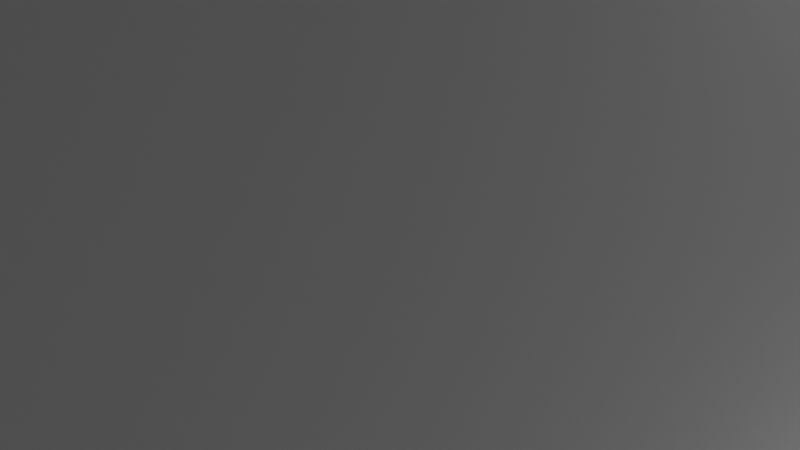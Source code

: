 # Source: up_down_slope.blend  (saved by Blender 3.4.6; exported with 4.5.12 LTS)
import bpy
from mathutils import Matrix  # noqa: F401  (used for matrix-valued properties, if any)

bpy.ops.wm.read_factory_settings(use_empty=True)
scene = bpy.context.scene
scene.name = 'Scene'

# ---- collections
col_collection = bpy.data.collections.new('Collection'); scene.collection.children.link(col_collection)

# ---- materials (node trees are filled in below, after node groups)
mat_initialshadinggroup_001 = bpy.data.materials.new('initialShadingGroup.001')
mat_initialshadinggroup_001.use_transparent_shadow = False
mat_initialshadinggroup_001.roughness = 1.0
mat_lambert3sg_001 = bpy.data.materials.new('lambert3SG.001')
mat_lambert3sg_001.use_transparent_shadow = False
mat_lambert3sg_001.roughness = 1.0

# ---- material node trees
mat_initialshadinggroup_001.use_nodes = True; mat_initialshadinggroup_001.node_tree.nodes.clear()
_N = mat_initialshadinggroup_001.node_tree.nodes; _L = mat_initialshadinggroup_001.node_tree.links
n0 = _N.new('ShaderNodeBsdfPrincipled'); n0.name = 'Principled BSDF'; n0.location = (0, 300)
n0.distribution = 'GGX'
n0.subsurface_method = 'RANDOM_WALK_SKIN'
n0.inputs[2].default_value = 1.0
n0.inputs[3].default_value = 1.45
n0.inputs[13].default_value = 0.0
n0.inputs[27].default_value = (0.0, 0.0, 0.0, 1.0)
n0.inputs[28].default_value = 1.0
n1 = _N.new('ShaderNodeOutputMaterial'); n1.name = 'Material Output'; n1.location = (280, 300)
_L.new(n0.outputs[0], n1.inputs[0])
n1.is_active_output = True
mat_lambert3sg_001.use_nodes = True; mat_lambert3sg_001.node_tree.nodes.clear()
_N = mat_lambert3sg_001.node_tree.nodes; _L = mat_lambert3sg_001.node_tree.links
n0 = _N.new('ShaderNodeBsdfPrincipled'); n0.name = 'Principled BSDF'; n0.location = (0, 300)
n0.distribution = 'GGX'
n0.subsurface_method = 'RANDOM_WALK_SKIN'
n0.inputs[2].default_value = 1.0
n0.inputs[3].default_value = 1.45
n0.inputs[13].default_value = 0.0
n0.inputs[27].default_value = (0.0, 0.0, 0.0, 1.0)
n0.inputs[28].default_value = 1.0
n1 = _N.new('ShaderNodeOutputMaterial'); n1.name = 'Material Output'; n1.location = (280, 300)
_L.new(n0.outputs[0], n1.inputs[0])
n1.is_active_output = True

# ---- world
world_world = bpy.data.worlds.new('World'); scene.world = world_world
world_world.use_nodes = True; world_world.node_tree.nodes.clear()
_N = world_world.node_tree.nodes; _L = world_world.node_tree.links
n0 = _N.new('ShaderNodeOutputWorld'); n0.name = 'World Output'; n0.location = (300, 300)
n1 = _N.new('ShaderNodeBackground'); n1.name = 'Background'; n1.location = (10, 300)
n1.inputs[0].default_value = (0.05088, 0.05088, 0.05088, 1.0)
_L.new(n1.outputs[0], n0.inputs[0])
n0.is_active_output = True
world_world.color = (0.05088, 0.05088, 0.05088)
world_world.use_sun_shadow = False
world_world.sun_shadow_jitter_overblur = 0.0

# ---- cameras
cam_camera = bpy.data.cameras.new('Camera')
cam_camera.clip_end = 100.0
cam_camera.ortho_scale = 7.314

# ---- lights
light_light = bpy.data.lights.new('Light', 'POINT')
light_light.transmission_factor = 0.0
light_light.energy = 1000.0
light_light.shadow_soft_size = 0.1
light_light.shadow_maximum_resolution = 0.006
light_light.use_absolute_resolution = True

# ---- meshes
me_skew = bpy.data.meshes.new('skew')
me_skew.from_pydata([(-30.97, -6.5, 23.05), (30.97, -6.5, 23.05), (-30.97, -5.5, 23.05), (30.97, -5.5, 23.05), (-30.97, 0.5202, -23.08), (30.97, 0.5202, -23.08), (-30.97, -0.4798, -23.08), (30.97, -0.4798, -23.08), (-30.97, 0.5202, -33.0), (30.97, 0.5202, -33.0), (30.97, -0.4798, -33.0), (-30.97, -0.4798, -33.0), (-30.97, -6.5, 33.0), (30.97, -6.5, 33.0), (30.97, -5.5, 33.0), (-30.97, -5.5, 33.0), (-4.04, -6.0, 23.16), (4.04, -6.0, 23.16), (-4.04, 1.946, 23.16), (4.04, 1.946, 23.16), (-4.04, 7.973, -23.16), (4.04, 7.973, -23.16), (-4.04, 0.02724, -23.16), (4.04, 0.02724, -23.16), (-2.043, -6.0, 23.16), (-2.043, 1.946, 23.16), (-2.043, 7.973, -23.16), (-2.043, 0.02724, -23.16), (2.043, -6.0, 23.16), (2.043, 1.946, 23.16), (2.043, 7.973, -23.16), (2.043, 0.02724, -23.16), (-4.04, 0.07692, 23.16), (-4.04, 6.104, -23.16), (-2.043, 6.104, -23.16), (2.043, 6.104, -23.16), (4.04, 6.104, -23.16), (4.04, 0.07692, 23.16), (2.043, 0.07692, 23.16), (-2.043, 0.07692, 23.16)], [], [(12, 13, 14, 15), (2, 3, 5, 4), (8, 9, 10, 11), (6, 7, 1, 0), (1, 7, 5, 3), (6, 0, 2, 4), (4, 5, 9, 8), (5, 7, 10, 9), (7, 6, 11, 10), (6, 4, 8, 11), (0, 1, 13, 12), (1, 3, 14, 13), (3, 2, 15, 14), (2, 0, 12, 15), (16, 24, 39, 32), (18, 25, 26, 20), (33, 34, 27, 22), (22, 27, 24, 16), (17, 23, 36, 37), (22, 16, 32, 33), (26, 25, 29, 30), (37, 38, 28, 17), (30, 29, 19, 21), (31, 35, 36, 23), (28, 31, 23, 17), (33, 32, 18, 20), (20, 26, 34, 33), (35, 34, 26, 30), (36, 35, 30, 21), (37, 36, 21, 19), (29, 38, 37, 19), (25, 39, 38, 29), (32, 39, 25, 18), (39, 24, 27, 34), (28, 38, 35, 31), (35, 38, 39, 34)])
me_skew.polygons.foreach_set('use_smooth', [0, 0, 0, 0, 0, 0, 0, 0, 0, 0, 0, 0, 0, 0, 1, 1, 1, 0, 1, 1, 1, 1, 1, 1, 0, 1, 1, 1, 1, 1, 1, 1, 1, 0, 0, 0])
me_skew.polygons.foreach_set('material_index', [0, 0, 0, 0, 0, 0, 0, 0, 0, 0, 0, 0, 0, 0, 1, 1, 1, 1, 1, 1, 1, 1, 1, 1, 1, 1, 1, 1, 1, 1, 1, 1, 1, 1, 1, 1])
_k = set([(16, 32), (17, 37), (18, 20), (18, 25), (18, 32), (19, 21), (19, 29), (19, 37), (20, 26), (20, 33), (21, 30), (21, 36), (22, 33), (23, 36), (25, 29), (26, 30)])
me_skew.attributes.new('sharp_edge', 'BOOLEAN', 'EDGE').data.foreach_set('value', [ (min(e.vertices), max(e.vertices)) in _k for e in me_skew.edges])
_uv = me_skew.uv_layers.new(name='UVMap')
_uv.uv.foreach_set('vector', [0.375, 0.0, 0.625, 0.0, 0.625, 0.25, 0.375, 0.25, 0.375, 0.25, 0.625, 0.25, 0.625, 0.5, 0.375, 0.5, 0.375, 0.5, 0.625, 0.5, 0.625, 0.75, 0.375, 0.75, 0.375, 0.75, 0.625, 0.75, 0.625, 1.0, 0.375, 1.0, 0.625, 0.0, 0.875, 0.0, 0.875, 0.25, 0.625, 0.25, 0.125, 0.0, 0.375, 0.0, 0.375, 0.25, 0.125, 0.25, 0.375, 0.5, 0.625, 0.5, 0.625, 0.5, 0.375, 0.5, 0.625, 0.5, 0.625, 0.75, 0.625, 0.75, 0.625, 0.5, 0.625, 0.75, 0.375, 0.75, 0.375, 0.75, 0.625, 0.75, 0.375, 0.75, 0.375, 0.5, 0.375, 0.5, 0.375, 0.75, 0.375, 0.0, 0.625, 0.0, 0.625, 0.0, 0.375, 0.0, 0.625, 0.0, 0.625, 0.25, 0.625, 0.25, 0.625, 0.0, 0.625, 0.25, 0.375, 0.25, 0.375, 0.25, 0.625, 0.25, 0.375, 0.25, 0.375, 0.0, 0.375, 0.0, 0.375, 0.25, 0.7773, 0.998, 0.7773, 0.9616, 0.8881, 0.9616, 0.8881, 0.998, 0.001841, 0.001992, 0.03828, 0.001992, 0.03828, 0.8469, 0.001841, 0.8469, 0.6607, 0.998, 0.6607, 0.9616, 0.7716, 0.9616, 0.7716, 0.998, 0.1551, 0.001992, 0.1915, 0.001992, 0.1915, 0.8469, 0.1551, 0.8469, 0.1983, 0.8469, 0.1983, 0.001992, 0.3092, 0.001992, 0.3092, 0.8469, 0.3496, 0.8469, 0.3496, 0.001992, 0.4605, 0.001992, 0.4605, 0.8469, 0.03828, 0.8469, 0.03828, 0.001992, 0.1128, 0.001992, 0.1128, 0.8469, 0.8881, 0.8506, 0.8881, 0.887, 0.7773, 0.887, 0.7773, 0.8506, 0.1128, 0.8469, 0.1128, 0.001992, 0.1493, 0.001992, 0.1493, 0.8469, 0.7716, 0.887, 0.6607, 0.887, 0.6607, 0.8506, 0.7716, 0.8506, 0.5009, 0.8469, 0.5009, 0.001992, 0.5373, 0.001992, 0.5373, 0.8469, 0.4605, 0.8469, 0.4605, 0.001992, 0.4946, 0.001992, 0.4946, 0.8469, 0.6266, 0.998, 0.6266, 0.9616, 0.6607, 0.9616, 0.6607, 0.998, 0.6607, 0.887, 0.6607, 0.9616, 0.6266, 0.9616, 0.6266, 0.887, 0.6607, 0.8506, 0.6607, 0.887, 0.6266, 0.887, 0.6266, 0.8506, 0.3092, 0.8469, 0.3092, 0.001992, 0.3433, 0.001992, 0.3433, 0.8469, 0.9222, 0.887, 0.8881, 0.887, 0.8881, 0.8506, 0.9222, 0.8506, 0.9222, 0.9616, 0.8881, 0.9616, 0.8881, 0.887, 0.9222, 0.887, 0.8881, 0.998, 0.8881, 0.9616, 0.9222, 0.9616, 0.9222, 0.998, 0.655, 0.8469, 0.5441, 0.8469, 0.5441, 0.001992, 0.655, 0.001992, 0.6612, 0.001992, 0.772, 0.001992, 0.772, 0.8469, 0.6612, 0.8469, 0.8528, 0.001992, 0.8528, 0.8469, 0.7782, 0.8469, 0.7782, 0.001992])
me_skew.materials.append(mat_initialshadinggroup_001)
me_skew.materials.append(mat_lambert3sg_001)
me_skew.update()
me_skew.normals_split_custom_set([tuple(v) for v in zip(*[iter([0.0, 0.0, 1.0, 0.0, 0.0, 1.0, 0.0, 0.0, 1.0, 0.0, 0.0, 1.0, 0.0, 0.9916, 0.1294, 0.0, 0.9916, 0.1294, 0.0, 0.9916, 0.1294, 0.0, 0.9916, 0.1294, 0.0, 0.0, -1.0, 0.0, 0.0, -1.0, 0.0, 0.0, -1.0, 0.0, 0.0, -1.0, 0.0, -0.9916, -0.1294, 0.0, -0.9916, -0.1294, 0.0, -0.9916, -0.1294, 0.0, -0.9916, -0.1294, 1.0, 0.0, 0.0, 1.0, 0.0, 0.0, 1.0, 0.0, 0.0, 1.0, 0.0, 0.0, -1.0, 0.0, 0.0, -1.0, 0.0, 0.0, -1.0, 0.0, 0.0, -1.0, 0.0, 0.0, 0.0, 1.0, 0.0, 0.0, 1.0, 0.0, 0.0, 1.0, 0.0, 0.0, 1.0, 0.0, 1.0, 0.0, 0.0, 1.0, 0.0, 0.0, 1.0, 0.0, 0.0, 1.0, 0.0, 0.0, 0.0, -1.0, 0.0, 0.0, -1.0, 0.0, 0.0, -1.0, 0.0, 0.0, -1.0, 0.0, -1.0, 0.0, 0.0, -1.0, 0.0, 0.0, -1.0, 0.0, 0.0, -1.0, 0.0, 0.0, 0.0, -1.0, 0.0, 0.0, -1.0, 0.0, 0.0, -1.0, 0.0, 0.0, -1.0, 0.0, 1.0, 0.0, 0.0, 1.0, 0.0, 0.0, 1.0, 0.0, 0.0, 1.0, 0.0, 0.0, 0.0, 1.0, 0.0, 0.0, 1.0, 0.0, 0.0, 1.0, 0.0, 0.0, 1.0, 0.0, -1.0, 0.0, 0.0, -1.0, 0.0, 0.0, -1.0, 0.0, 0.0, -1.0, 0.0, 0.0, 0.0, 0.0, 1.0, 0.0, 0.0, 1.0, 0.0, 0.0, 1.0, 0.0, 0.0, 1.0, 0.0, 0.9916, 0.1291, 0.0, 0.9916, 0.1291, 0.0, 0.9916, 0.1291, 0.0, 0.9916, 0.1291, 0.0, 0.0, -1.0, 0.0, 0.0, -1.0, 0.0, 0.0, -1.0, 0.0, 0.0, -1.0, 0.0, -0.9916, -0.1291, 0.0, -0.9916, -0.1291, 0.0, -0.9916, -0.1291, 0.0, -0.9916, -0.1291, 1.0, 0.0, 0.0, 1.0, 0.0, 0.0, 1.0, 0.0, 0.0, 1.0, 0.0, 0.0, -1.0, 0.0, 0.0, -1.0, 0.0, 0.0, -1.0, 0.0, 0.0, -1.0, 0.0, 0.0, 0.0, 0.9916, 0.1291, 0.0, 0.9916, 0.1291, 0.0, 0.9916, 0.1291, 0.0, 0.9916, 0.1291, 0.0, 0.0, 1.0, 0.0, 0.0, 1.0, 0.0, 0.0, 1.0, 0.0, 0.0, 1.0, 0.0, 0.9916, 0.1291, 0.0, 0.9916, 0.1291, 0.0, 0.9916, 0.1291, 0.0, 0.9916, 0.1291, 0.0, 0.0, -1.0, 0.0, 0.0, -1.0, 0.0, 0.0, -1.0, 0.0, 0.0, -1.0, 0.0, -0.9916, -0.1291, 0.0, -0.9916, -0.1291, 0.0, -0.9916, -0.1291, 0.0, -0.9916, -0.1291, -1.0, 0.0, 0.0, -1.0, 0.0, 0.0, -1.0, 0.0, 0.0, -1.0, 0.0, 0.0, 0.0, 0.0, -1.0, 0.0, 0.0, -1.0, 0.0, 0.0, -1.0, 0.0, 0.0, -1.0, 0.0, 0.0, -1.0, 0.0, 0.0, -1.0, 0.0, 0.0, -1.0, 0.0, 0.0, -1.0, 0.0, 0.0, -1.0, 0.0, 0.0, -1.0, 0.0, 0.0, -1.0, 0.0, 0.0, -1.0, 1.0, 0.0, 0.0, 1.0, 0.0, 0.0, 1.0, 0.0, 0.0, 1.0, 0.0, 0.0, 0.0, 0.0, 1.0, 0.0, 0.0, 1.0, 0.0, 0.0, 1.0, 0.0, 0.0, 1.0, 0.0, 0.0, 1.0, 0.0, 0.0, 1.0, 0.0, 0.0, 1.0, 0.0, 0.0, 1.0, 0.0, 0.0, 1.0, 0.0, 0.0, 1.0, 0.0, 0.0, 1.0, 0.0, 0.0, 1.0, 1.0, 0.0, 0.0, 1.0, 0.0, 0.0, 1.0, 0.0, 0.0, 1.0, 0.0, 0.0, -1.0, 0.0, 0.0, -1.0, 0.0, 0.0, -1.0, 0.0, 0.0, -1.0, 0.0, 0.0, 0.0, -0.9916, -0.1291, 0.0, -0.9916, -0.1291, 0.0, -0.9916, -0.1291, 0.0, -0.9916, -0.1291])] * 3)])
me_skew_001 = bpy.data.meshes.new('skew.001')
me_skew_001.from_pydata([(-30.97, -6.5, 23.05), (30.97, -6.5, 23.05), (-30.97, -5.5, 23.05), (30.97, -5.5, 23.05), (-30.97, 0.5202, -23.08), (30.97, 0.5202, -23.08), (-30.97, -0.4798, -23.08), (30.97, -0.4798, -23.08), (-30.97, 0.5202, -33.0), (30.97, 0.5202, -33.0), (30.97, -0.4798, -33.0), (-30.97, -0.4798, -33.0), (-30.97, -6.5, 33.0), (30.97, -6.5, 33.0), (30.97, -5.5, 33.0), (-30.97, -5.5, 33.0), (-4.04, -6.0, 23.16), (4.04, -6.0, 23.16), (-4.04, 1.946, 23.16), (4.04, 1.946, 23.16), (-4.04, 7.973, -23.16), (4.04, 7.973, -23.16), (-4.04, 0.02724, -23.16), (4.04, 0.02724, -23.16), (-2.043, -6.0, 23.16), (-2.043, 1.946, 23.16), (-2.043, 7.973, -23.16), (-2.043, 0.02724, -23.16), (2.043, -6.0, 23.16), (2.043, 1.946, 23.16), (2.043, 7.973, -23.16), (2.043, 0.02724, -23.16), (-4.04, 0.07692, 23.16), (-4.04, 6.104, -23.16), (-2.043, 6.104, -23.16), (2.043, 6.104, -23.16), (4.04, 6.104, -23.16), (4.04, 0.07692, 23.16), (2.043, 0.07692, 23.16), (-2.043, 0.07692, 23.16)], [], [(12, 13, 14, 15), (2, 3, 5, 4), (8, 9, 10, 11), (6, 7, 1, 0), (1, 7, 5, 3), (6, 0, 2, 4), (4, 5, 9, 8), (5, 7, 10, 9), (7, 6, 11, 10), (6, 4, 8, 11), (0, 1, 13, 12), (1, 3, 14, 13), (3, 2, 15, 14), (2, 0, 12, 15), (16, 24, 39, 32), (18, 25, 26, 20), (33, 34, 27, 22), (22, 27, 24, 16), (17, 23, 36, 37), (22, 16, 32, 33), (26, 25, 29, 30), (37, 38, 28, 17), (30, 29, 19, 21), (31, 35, 36, 23), (28, 31, 23, 17), (33, 32, 18, 20), (20, 26, 34, 33), (35, 34, 26, 30), (36, 35, 30, 21), (37, 36, 21, 19), (29, 38, 37, 19), (25, 39, 38, 29), (32, 39, 25, 18), (39, 24, 27, 34), (28, 38, 35, 31), (35, 38, 39, 34)])
me_skew_001.polygons.foreach_set('use_smooth', [0, 0, 0, 0, 0, 0, 0, 0, 0, 0, 0, 0, 0, 0, 1, 1, 1, 0, 1, 1, 1, 1, 1, 1, 0, 1, 1, 1, 1, 1, 1, 1, 1, 0, 0, 0])
me_skew_001.polygons.foreach_set('material_index', [0, 0, 0, 0, 0, 0, 0, 0, 0, 0, 0, 0, 0, 0, 1, 1, 1, 1, 1, 1, 1, 1, 1, 1, 1, 1, 1, 1, 1, 1, 1, 1, 1, 1, 1, 1])
_k = set([(16, 32), (17, 37), (18, 20), (18, 25), (18, 32), (19, 21), (19, 29), (19, 37), (20, 26), (20, 33), (21, 30), (21, 36), (22, 33), (23, 36), (25, 29), (26, 30)])
me_skew_001.attributes.new('sharp_edge', 'BOOLEAN', 'EDGE').data.foreach_set('value', [ (min(e.vertices), max(e.vertices)) in _k for e in me_skew_001.edges])
_uv = me_skew_001.uv_layers.new(name='UVMap')
_uv.uv.foreach_set('vector', [0.375, 0.0, 0.625, 0.0, 0.625, 0.25, 0.375, 0.25, 0.375, 0.25, 0.625, 0.25, 0.625, 0.5, 0.375, 0.5, 0.375, 0.5, 0.625, 0.5, 0.625, 0.75, 0.375, 0.75, 0.375, 0.75, 0.625, 0.75, 0.625, 1.0, 0.375, 1.0, 0.625, 0.0, 0.875, 0.0, 0.875, 0.25, 0.625, 0.25, 0.125, 0.0, 0.375, 0.0, 0.375, 0.25, 0.125, 0.25, 0.375, 0.5, 0.625, 0.5, 0.625, 0.5, 0.375, 0.5, 0.625, 0.5, 0.625, 0.75, 0.625, 0.75, 0.625, 0.5, 0.625, 0.75, 0.375, 0.75, 0.375, 0.75, 0.625, 0.75, 0.375, 0.75, 0.375, 0.5, 0.375, 0.5, 0.375, 0.75, 0.375, 0.0, 0.625, 0.0, 0.625, 0.0, 0.375, 0.0, 0.625, 0.0, 0.625, 0.25, 0.625, 0.25, 0.625, 0.0, 0.625, 0.25, 0.375, 0.25, 0.375, 0.25, 0.625, 0.25, 0.375, 0.25, 0.375, 0.0, 0.375, 0.0, 0.375, 0.25, 0.7773, 0.998, 0.7773, 0.9616, 0.8881, 0.9616, 0.8881, 0.998, 0.001841, 0.001992, 0.03828, 0.001992, 0.03828, 0.8469, 0.001841, 0.8469, 0.6607, 0.998, 0.6607, 0.9616, 0.7716, 0.9616, 0.7716, 0.998, 0.1551, 0.001992, 0.1915, 0.001992, 0.1915, 0.8469, 0.1551, 0.8469, 0.1983, 0.8469, 0.1983, 0.001992, 0.3092, 0.001992, 0.3092, 0.8469, 0.3496, 0.8469, 0.3496, 0.001992, 0.4605, 0.001992, 0.4605, 0.8469, 0.03828, 0.8469, 0.03828, 0.001992, 0.1128, 0.001992, 0.1128, 0.8469, 0.8881, 0.8506, 0.8881, 0.887, 0.7773, 0.887, 0.7773, 0.8506, 0.1128, 0.8469, 0.1128, 0.001992, 0.1493, 0.001992, 0.1493, 0.8469, 0.7716, 0.887, 0.6607, 0.887, 0.6607, 0.8506, 0.7716, 0.8506, 0.5009, 0.8469, 0.5009, 0.001992, 0.5373, 0.001992, 0.5373, 0.8469, 0.4605, 0.8469, 0.4605, 0.001992, 0.4946, 0.001992, 0.4946, 0.8469, 0.6266, 0.998, 0.6266, 0.9616, 0.6607, 0.9616, 0.6607, 0.998, 0.6607, 0.887, 0.6607, 0.9616, 0.6266, 0.9616, 0.6266, 0.887, 0.6607, 0.8506, 0.6607, 0.887, 0.6266, 0.887, 0.6266, 0.8506, 0.3092, 0.8469, 0.3092, 0.001992, 0.3433, 0.001992, 0.3433, 0.8469, 0.9222, 0.887, 0.8881, 0.887, 0.8881, 0.8506, 0.9222, 0.8506, 0.9222, 0.9616, 0.8881, 0.9616, 0.8881, 0.887, 0.9222, 0.887, 0.8881, 0.998, 0.8881, 0.9616, 0.9222, 0.9616, 0.9222, 0.998, 0.655, 0.8469, 0.5441, 0.8469, 0.5441, 0.001992, 0.655, 0.001992, 0.6612, 0.001992, 0.772, 0.001992, 0.772, 0.8469, 0.6612, 0.8469, 0.8528, 0.001992, 0.8528, 0.8469, 0.7782, 0.8469, 0.7782, 0.001992])
me_skew_001.materials.append(mat_initialshadinggroup_001)
me_skew_001.materials.append(mat_lambert3sg_001)
me_skew_001.update()
me_skew_001.normals_split_custom_set([tuple(v) for v in zip(*[iter([0.0, 0.0, 1.0, 0.0, 0.0, 1.0, 0.0, 0.0, 1.0, 0.0, 0.0, 1.0, 0.0, 0.9916, 0.1294, 0.0, 0.9916, 0.1294, 0.0, 0.9916, 0.1294, 0.0, 0.9916, 0.1294, 0.0, 0.0, -1.0, 0.0, 0.0, -1.0, 0.0, 0.0, -1.0, 0.0, 0.0, -1.0, 0.0, -0.9916, -0.1294, 0.0, -0.9916, -0.1294, 0.0, -0.9916, -0.1294, 0.0, -0.9916, -0.1294, 1.0, 0.0, 0.0, 1.0, 0.0, 0.0, 1.0, 0.0, 0.0, 1.0, 0.0, 0.0, -1.0, 0.0, 0.0, -1.0, 0.0, 0.0, -1.0, 0.0, 0.0, -1.0, 0.0, 0.0, 0.0, 1.0, 0.0, 0.0, 1.0, 0.0, 0.0, 1.0, 0.0, 0.0, 1.0, 0.0, 1.0, 0.0, 0.0, 1.0, 0.0, 0.0, 1.0, 0.0, 0.0, 1.0, 0.0, 0.0, 0.0, -1.0, 0.0, 0.0, -1.0, 0.0, 0.0, -1.0, 0.0, 0.0, -1.0, 0.0, -1.0, 0.0, 0.0, -1.0, 0.0, 0.0, -1.0, 0.0, 0.0, -1.0, 0.0, 0.0, 0.0, -1.0, 0.0, 0.0, -1.0, 0.0, 0.0, -1.0, 0.0, 0.0, -1.0, 0.0, 1.0, 0.0, 0.0, 1.0, 0.0, 0.0, 1.0, 0.0, 0.0, 1.0, 0.0, 0.0, 0.0, 1.0, 0.0, 0.0, 1.0, 0.0, 0.0, 1.0, 0.0, 0.0, 1.0, 0.0, -1.0, 0.0, 0.0, -1.0, 0.0, 0.0, -1.0, 0.0, 0.0, -1.0, 0.0, 0.0, 0.0, 0.0, 1.0, 0.0, 0.0, 1.0, 0.0, 0.0, 1.0, 0.0, 0.0, 1.0, 0.0, 0.9916, 0.1291, 0.0, 0.9916, 0.1291, 0.0, 0.9916, 0.1291, 0.0, 0.9916, 0.1291, 0.0, 0.0, -1.0, 0.0, 0.0, -1.0, 0.0, 0.0, -1.0, 0.0, 0.0, -1.0, 0.0, -0.9916, -0.1291, 0.0, -0.9916, -0.1291, 0.0, -0.9916, -0.1291, 0.0, -0.9916, -0.1291, 1.0, 0.0, 0.0, 1.0, 0.0, 0.0, 1.0, 0.0, 0.0, 1.0, 0.0, 0.0, -1.0, 0.0, 0.0, -1.0, 0.0, 0.0, -1.0, 0.0, 0.0, -1.0, 0.0, 0.0, 0.0, 0.9916, 0.1291, 0.0, 0.9916, 0.1291, 0.0, 0.9916, 0.1291, 0.0, 0.9916, 0.1291, 0.0, 0.0, 1.0, 0.0, 0.0, 1.0, 0.0, 0.0, 1.0, 0.0, 0.0, 1.0, 0.0, 0.9916, 0.1291, 0.0, 0.9916, 0.1291, 0.0, 0.9916, 0.1291, 0.0, 0.9916, 0.1291, 0.0, 0.0, -1.0, 0.0, 0.0, -1.0, 0.0, 0.0, -1.0, 0.0, 0.0, -1.0, 0.0, -0.9916, -0.1291, 0.0, -0.9916, -0.1291, 0.0, -0.9916, -0.1291, 0.0, -0.9916, -0.1291, -1.0, 0.0, 0.0, -1.0, 0.0, 0.0, -1.0, 0.0, 0.0, -1.0, 0.0, 0.0, 0.0, 0.0, -1.0, 0.0, 0.0, -1.0, 0.0, 0.0, -1.0, 0.0, 0.0, -1.0, 0.0, 0.0, -1.0, 0.0, 0.0, -1.0, 0.0, 0.0, -1.0, 0.0, 0.0, -1.0, 0.0, 0.0, -1.0, 0.0, 0.0, -1.0, 0.0, 0.0, -1.0, 0.0, 0.0, -1.0, 1.0, 0.0, 0.0, 1.0, 0.0, 0.0, 1.0, 0.0, 0.0, 1.0, 0.0, 0.0, 0.0, 0.0, 1.0, 0.0, 0.0, 1.0, 0.0, 0.0, 1.0, 0.0, 0.0, 1.0, 0.0, 0.0, 1.0, 0.0, 0.0, 1.0, 0.0, 0.0, 1.0, 0.0, 0.0, 1.0, 0.0, 0.0, 1.0, 0.0, 0.0, 1.0, 0.0, 0.0, 1.0, 0.0, 0.0, 1.0, 1.0, 0.0, 0.0, 1.0, 0.0, 0.0, 1.0, 0.0, 0.0, 1.0, 0.0, 0.0, -1.0, 0.0, 0.0, -1.0, 0.0, 0.0, -1.0, 0.0, 0.0, -1.0, 0.0, 0.0, 0.0, -0.9916, -0.1291, 0.0, -0.9916, -0.1291, 0.0, -0.9916, -0.1291, 0.0, -0.9916, -0.1291])] * 3)])

# ---- objects
ob_light = bpy.data.objects.new('Light', light_light)
ob_camera = bpy.data.objects.new('Camera', cam_camera)
ob_skew = bpy.data.objects.new('skew', me_skew)
ob_skew_001 = bpy.data.objects.new('skew.001', me_skew_001)

# ---- transforms, parenting, visibility, modifiers, constraints
ob_light.location = (4.076, 1.005, 5.904)
ob_light.rotation_euler = (0.6503, 0.05522, 1.866)
ob_light.lock_rotations_4d = False
ob_light.empty_display_type = 'ARROWS'
ob_light.color = (0.0, 0.0, 0.0, 0.0)
ob_light.lineart.crease_threshold = 0.0
ob_camera.location = (7.359, -6.926, 4.958)
ob_camera.rotation_euler = (1.109, 0.0, 0.8149)
ob_camera.lock_rotations_4d = False
ob_camera.empty_display_type = 'ARROWS'
ob_camera.color = (0.0, 0.0, 0.0, 0.0)
ob_camera.display_type = 'WIRE'
ob_camera.lineart.crease_threshold = 0.0
ob_skew.location = (0.0, 0.0, 0.0)
ob_skew.rotation_euler = (1.571, -0.0, 0.0)
ob_skew_001.location = (62.2, 0.0, 0.0)
ob_skew_001.rotation_euler = (1.571, -0.0, 3.142)

# ---- collection membership
col_collection.objects.link(ob_light)
col_collection.objects.link(ob_camera)
col_collection.objects.link(ob_skew)
col_collection.objects.link(ob_skew_001)

# ---- scene / render settings (as saved in the file)
scene.camera = ob_camera
scene.frame_start = 1; scene.frame_end = 250; scene.frame_set(1)
scene.render.engine = 'BLENDER_EEVEE_NEXT'
scene.cycles.sampling_pattern = 'TABULATED_SOBOL'
scene.cycles.use_light_tree = False
scene.view_settings.view_transform = 'Filmic'
bpy.context.view_layer.update()

